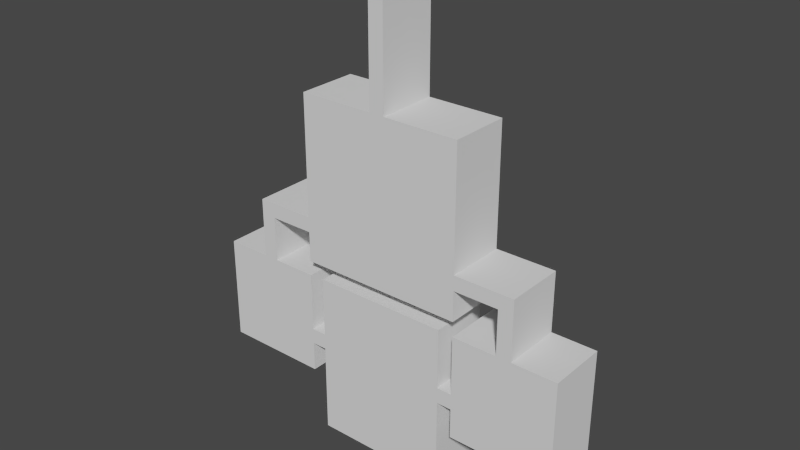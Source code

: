 # Source: museum_final.blend  (saved by Blender 2.79.0; exported with 4.5.12 LTS)
import bpy
from mathutils import Matrix  # noqa: F401  (used for matrix-valued properties, if any)

bpy.ops.wm.read_factory_settings(use_empty=True)
scene = bpy.context.scene
scene.name = 'Scene'

# ---- collections
col_collection_1 = bpy.data.collections.new('Collection 1'); scene.collection.children.link(col_collection_1)

# ---- materials (node trees are filled in below, after node groups)
mat_concrete = bpy.data.materials.new('Concrete')
mat_concrete.alpha_threshold = 0.0
mat_concrete.use_transparent_shadow = False
mat_concrete.roughness = 0.5
mat_concrete.line_color = (0.0, 0.0, 0.0, 1.0)
mat_concrete_wall = bpy.data.materials.new('Concrete Wall')
mat_concrete_wall.alpha_threshold = 0.0
mat_concrete_wall.use_transparent_shadow = False
mat_concrete_wall.roughness = 0.5
mat_concrete_wall.line_color = (0.0, 0.0, 0.0, 1.0)

# ---- material node trees

# ---- world
world_world = bpy.data.worlds.new('World'); scene.world = world_world
world_world.color = (0.05088, 0.05088, 0.05088)
world_world.use_sun_shadow = False
world_world.sun_shadow_jitter_overblur = 0.0
world_world.cycles.sampling_method = 'NONE'
world_world.cycles.sample_map_resolution = 256

# ---- meshes
me_mesh_002 = bpy.data.meshes.new('Mesh.002')
me_mesh_002.from_pydata([(-1.0, -13.0, 4.0), (0.0, -13.0, 4.0), (-1.0, -5.0, 4.0), (0.0, -5.0, 4.0), (-1.0, 6.0, 4.0), (0.0, 6.0, 4.0), (5.0, -5.0, 4.0), (5.0, 6.0, 4.0), (-6.0, -5.0, 4.0), (-6.0, 6.0, 4.0), (-1.0, 4.0, 4.0), (0.0, 4.0, 4.0), (5.0, 4.0, 4.0), (-6.0, 4.0, 4.0), (-1.0, 3.01, 4.0), (-6.0, 3.01, 4.0), (0.0, 3.01, 4.0), (5.0, 3.01, 4.0), (9.0, 4.0, 4.0), (-10.0, 4.0, 4.0), (-10.0, 3.01, 4.0), (9.0, 3.01, 4.0), (8.0, 4.0, 4.0), (8.0, 3.01, 4.0), (-9.0, 3.01, 4.0), (-9.0, 4.0, 4.0), (9.0, 7.0, 4.0), (-10.0, 7.0, 4.0), (8.0, 7.0, 4.0), (-9.0, 7.0, 4.0), (9.0, 14.0, 4.0), (-10.0, 14.0, 4.0), (8.0, 14.0, 4.0), (-9.0, 14.0, 4.0), (5.0, 7.0, 4.0), (5.0, 14.0, 4.0), (12.0, 7.0, 4.0), (12.0, 14.0, 4.0), (-6.0, 7.0, 4.0), (-6.0, 14.0, 4.0), (-13.0, 7.0, 4.0), (-13.0, 14.0, 4.0), (-10.0, 12.0, 4.0), (-9.0, 12.0, 4.0), (-6.0, 12.0, 4.0), (-13.0, 12.0, 4.0), (-10.0, 10.95, 4.0), (-13.0, 10.95, 4.0), (-9.0, 10.95, 4.0), (-6.0, 10.95, 4.0), (8.0, 12.0, 4.0), (9.0, 12.0, 4.0), (5.0, 12.0, 4.0), (12.0, 12.0, 4.0), (8.0, 10.95, 4.0), (5.0, 10.95, 4.0), (9.0, 10.95, 4.0), (12.0, 10.95, 4.0), (-5.0, 12.0, 4.0), (-5.0, 10.95, 4.0), (4.0, 12.0, 4.0), (4.0, 10.95, 4.0), (4.0, 12.0, 4.0), (4.0, 10.95, 4.0), (-5.0, 18.0, 4.0), (4.0, 18.0, 4.0), (-5.0, 6.95, 4.0), (4.0, 6.95, 4.0), (-1.0, -13.0, 0.0), (0.0, -13.0, 0.0), (-1.0, -5.0, 0.0), (0.0, -5.0, 0.0), (-1.0, 6.0, 0.0), (0.0, 6.0, 0.0), (5.0, -5.0, 0.0), (5.0, 6.0, 0.0), (-6.0, -5.0, 0.0), (-6.0, 6.0, 0.0), (-1.0, 4.0, 0.0), (0.0, 4.0, 0.0), (5.0, 4.0, 0.0), (-6.0, 4.0, 0.0), (-1.0, 3.01, 0.0), (-6.0, 3.01, 0.0), (0.0, 3.01, 0.0), (5.0, 3.01, 0.0), (9.0, 4.0, 0.0), (-10.0, 4.0, 0.0), (-10.0, 3.01, 0.0), (9.0, 3.01, 0.0), (8.0, 4.0, 0.0), (8.0, 3.01, 0.0), (-9.0, 3.01, 0.0), (-9.0, 4.0, 0.0), (9.0, 7.0, 0.0), (-10.0, 7.0, 0.0), (8.0, 7.0, 0.0), (-9.0, 7.0, 0.0), (9.0, 14.0, 0.0), (-10.0, 14.0, 0.0), (8.0, 14.0, 0.0), (-9.0, 14.0, 0.0), (5.0, 7.0, 0.0), (5.0, 14.0, 0.0), (12.0, 7.0, 0.0), (12.0, 14.0, 0.0), (-6.0, 7.0, 0.0), (-6.0, 14.0, 0.0), (-13.0, 7.0, 0.0), (-13.0, 14.0, 0.0), (-10.0, 12.0, 0.0), (-9.0, 12.0, 0.0), (-6.0, 12.0, 0.0), (-13.0, 12.0, 0.0), (-10.0, 10.95, 0.0), (-13.0, 10.95, 0.0), (-9.0, 10.95, 0.0), (-6.0, 10.95, 0.0), (8.0, 12.0, 0.0), (9.0, 12.0, 0.0), (5.0, 12.0, 0.0), (12.0, 12.0, 0.0), (8.0, 10.95, 0.0), (5.0, 10.95, 0.0), (9.0, 10.95, 0.0), (12.0, 10.95, 0.0), (-5.0, 12.0, 0.0), (-5.0, 10.95, 0.0), (4.0, 12.0, 0.0), (4.0, 10.95, 0.0), (4.0, 12.0, 0.0), (4.0, 10.95, 0.0), (-5.0, 18.0, 0.0), (4.0, 18.0, 0.0), (-5.0, 6.95, 0.0), (4.0, 6.95, 0.0)], [], [(0, 2, 3, 1), (10, 4, 5, 11), (16, 17, 6, 3), (10, 13, 9, 4), (14, 10, 11, 16), (5, 7, 12, 11), (14, 15, 13, 10), (11, 12, 17, 16), (2, 14, 16, 3), (2, 8, 15, 14), (24, 20, 19, 25), (22, 18, 21, 23), (12, 22, 23, 17), (15, 24, 25, 13), (22, 28, 26, 18), (19, 27, 29, 25), (50, 32, 30, 51), (42, 31, 33, 43), (50, 52, 35, 32), (56, 57, 36, 26), (48, 49, 38, 29), (42, 45, 41, 31), (46, 42, 43, 48), (33, 39, 44, 43), (46, 47, 45, 42), (43, 44, 49, 48), (27, 46, 48, 29), (27, 40, 47, 46), (54, 50, 51, 56), (54, 55, 52, 50), (30, 37, 53, 51), (51, 53, 57, 56), (28, 54, 56, 26), (28, 34, 55, 54), (44, 58, 59, 49), (55, 61, 60, 52), (58, 62, 63, 59), (58, 64, 65, 62), (63, 67, 66, 59), (70, 68, 69, 71), (72, 78, 79, 73), (85, 84, 71, 74), (81, 78, 72, 77), (78, 82, 84, 79), (75, 73, 79, 80), (83, 82, 78, 81), (80, 79, 84, 85), (82, 70, 71, 84), (76, 70, 82, 83), (88, 92, 93, 87), (86, 90, 91, 89), (90, 80, 85, 91), (92, 83, 81, 93), (96, 90, 86, 94), (95, 87, 93, 97), (100, 118, 119, 98), (99, 110, 111, 101), (120, 118, 100, 103), (125, 124, 94, 104), (117, 116, 97, 106), (113, 110, 99, 109), (110, 114, 116, 111), (107, 101, 111, 112), (115, 114, 110, 113), (112, 111, 116, 117), (114, 95, 97, 116), (108, 95, 114, 115), (118, 122, 124, 119), (123, 122, 118, 120), (105, 98, 119, 121), (121, 119, 124, 125), (122, 96, 94, 124), (102, 96, 122, 123), (126, 112, 117, 127), (129, 123, 120, 128), (130, 126, 127, 131), (132, 126, 130, 133), (135, 131, 127, 134), (0, 68, 70, 2), (1, 69, 68, 0), (3, 71, 69, 1), (4, 72, 73, 5), (7, 75, 80, 12), (5, 73, 75, 7), (6, 74, 71, 3), (8, 76, 83, 15), (2, 70, 76, 8), (9, 77, 72, 4), (13, 81, 77, 9), (17, 85, 74, 6), (18, 86, 89, 21), (20, 88, 87, 19), (15, 83, 92, 24), (12, 80, 90, 22), (21, 89, 91, 23), (23, 91, 85, 17), (24, 92, 88, 20), (25, 93, 81, 13), (22, 90, 96, 28), (26, 94, 86, 18), (19, 87, 95, 27), (29, 97, 93, 25), (31, 99, 101, 33), (32, 100, 98, 30), (34, 102, 123, 55), (28, 96, 102, 34), (35, 103, 100, 32), (37, 105, 121, 53), (30, 98, 105, 37), (36, 104, 94, 26), (39, 107, 112, 44), (33, 101, 107, 39), (38, 106, 97, 29), (40, 108, 115, 47), (27, 95, 108, 40), (41, 109, 99, 31), (45, 113, 109, 41), (47, 115, 113, 45), (49, 117, 106, 38), (52, 120, 103, 35), (53, 121, 125, 57), (57, 125, 104, 36), (44, 112, 126, 58), (59, 127, 117, 49), (55, 123, 129, 61), (60, 128, 120, 52), (64, 132, 133, 65), (58, 126, 132, 64), (65, 133, 130, 62), (67, 135, 134, 66), (63, 131, 135, 67), (66, 134, 127, 59)])
me_mesh_002.polygons.foreach_set('material_index', [0, 0, 0, 0, 0, 0, 0, 0, 0, 0, 0, 0, 0, 0, 0, 0, 0, 0, 0, 0, 0, 0, 0, 0, 0, 0, 0, 0, 0, 0, 0, 0, 0, 0, 0, 0, 0, 0, 0, 0, 0, 0, 0, 0, 0, 0, 0, 0, 0, 0, 0, 0, 0, 0, 0, 0, 0, 0, 0, 0, 0, 0, 0, 0, 0, 0, 0, 0, 0, 0, 0, 0, 0, 0, 0, 0, 0, 0, 1, 1, 1, 1, 1, 1, 1, 1, 1, 1, 1, 1, 1, 1, 1, 1, 1, 1, 1, 1, 1, 1, 1, 1, 1, 1, 1, 1, 1, 1, 1, 1, 1, 1, 1, 1, 1, 1, 1, 1, 1, 1, 1, 1, 1, 1, 1, 1, 1, 1, 1, 1, 1, 1])
_uv = me_mesh_002.uv_layers.new(name='UVMap')
_uv.uv.foreach_set('vector', [0.3779, 2.476, 0.3779, 1.253, 0.5308, 1.253, 0.5308, 2.476, 0.3779, -0.1234, 0.3779, -0.4291, 0.5308, -0.4291, 0.5308, -0.1234, 0.5308, 0.028, 1.295, 0.028, 1.295, 1.253, 0.5308, 1.253, 0.3779, -0.1234, -0.3865, -0.1234, -0.3865, -0.4291, 0.3779, -0.4291, 0.3779, 0.028, 0.3779, -0.1234, 0.5308, -0.1234, 0.5308, 0.028, 0.5308, -0.4291, 1.295, -0.4291, 1.295, -0.1234, 0.5308, -0.1234, 0.3779, 0.028, -0.3865, 0.028, -0.3865, -0.1234, 0.3779, -0.1234, 0.5308, -0.1234, 1.295, -0.1234, 1.295, 0.028, 0.5308, 0.028, 0.3779, 1.253, 0.3779, 0.028, 0.5308, 0.028, 0.5308, 1.253, 0.3779, 1.253, -0.3865, 1.253, -0.3865, 0.028, 0.3779, 0.028, -0.8452, 0.028, -0.9981, 0.028, -0.9981, -0.1234, -0.8452, -0.1234, 1.754, -0.1234, 1.907, -0.1234, 1.907, 0.028, 1.754, 0.028, 1.295, -0.1234, 1.754, -0.1234, 1.754, 0.028, 1.295, 0.028, -0.3865, 0.028, -0.8452, 0.028, -0.8452, -0.1234, -0.3865, -0.1234, 1.754, -0.1234, 1.754, -0.582, 1.907, -0.582, 1.907, -0.1234, -0.9981, -0.1234, -0.9981, -0.582, -0.8452, -0.582, -0.8452, -0.1234, 1.754, -1.346, 1.754, -1.652, 1.907, -1.652, 1.907, -1.346, -0.9981, -1.346, -0.9981, -1.652, -0.8452, -1.652, -0.8452, -1.346, 1.754, -1.346, 1.295, -1.346, 1.295, -1.652, 1.754, -1.652, 1.907, -1.186, 2.365, -1.186, 2.365, -0.582, 1.907, -0.582, -0.8452, -1.186, -0.3865, -1.186, -0.3865, -0.582, -0.8452, -0.582, -0.9981, -1.346, -1.457, -1.346, -1.457, -1.652, -0.9981, -1.652, -0.9981, -1.186, -0.9981, -1.346, -0.8452, -1.346, -0.8452, -1.186, -0.8452, -1.652, -0.3865, -1.652, -0.3865, -1.346, -0.8452, -1.346, -0.9981, -1.186, -1.457, -1.186, -1.457, -1.346, -0.9981, -1.346, -0.8452, -1.346, -0.3865, -1.346, -0.3865, -1.186, -0.8452, -1.186, -0.9981, -0.582, -0.9981, -1.186, -0.8452, -1.186, -0.8452, -0.582, -0.9981, -0.582, -1.457, -0.582, -1.457, -1.186, -0.9981, -1.186, 1.754, -1.186, 1.754, -1.346, 1.907, -1.346, 1.907, -1.186, 1.754, -1.186, 1.295, -1.186, 1.295, -1.346, 1.754, -1.346, 1.907, -1.652, 2.365, -1.652, 2.365, -1.346, 1.907, -1.346, 1.907, -1.346, 2.365, -1.346, 2.365, -1.186, 1.907, -1.186, 1.754, -0.582, 1.754, -1.186, 1.907, -1.186, 1.907, -0.582, 1.754, -0.582, 1.295, -0.582, 1.295, -1.186, 1.754, -1.186, -0.3865, -1.346, -0.2337, -1.346, -0.2337, -1.186, -0.3865, -1.186, 1.295, -1.186, 1.142, -1.186, 1.142, -1.346, 1.295, -1.346, -0.2337, -1.346, 1.142, -1.346, 1.142, -1.186, -0.2337, -1.186, -0.2337, -1.346, -0.2337, -2.264, 1.142, -2.264, 1.142, -1.346, 1.142, -1.186, 1.142, -0.5744, -0.2337, -0.5744, -0.2337, -1.186, 0.3779, -0.2762, 0.3779, -1.499, 0.5308, -1.499, 0.5308, -0.2762, 0.3779, 1.405, 0.3779, 1.1, 0.5308, 1.1, 0.5308, 1.405, 1.295, 0.9484, 0.5308, 0.9484, 0.5308, -0.2762, 1.295, -0.2762, -0.3865, 1.1, 0.3779, 1.1, 0.3779, 1.405, -0.3865, 1.405, 0.3779, 1.1, 0.3779, 0.9484, 0.5308, 0.9484, 0.5308, 1.1, 1.295, 1.405, 0.5308, 1.405, 0.5308, 1.1, 1.295, 1.1, -0.3865, 0.9484, 0.3779, 0.9484, 0.3779, 1.1, -0.3865, 1.1, 1.295, 1.1, 0.5308, 1.1, 0.5308, 0.9484, 1.295, 0.9484, 0.3779, 0.9484, 0.3779, -0.2762, 0.5308, -0.2762, 0.5308, 0.9484, -0.3865, -0.2762, 0.3779, -0.2762, 0.3779, 0.9484, -0.3865, 0.9484, -0.9981, 0.9484, -0.8452, 0.9484, -0.8452, 1.1, -0.9981, 1.1, 1.907, 1.1, 1.754, 1.1, 1.754, 0.9484, 1.907, 0.9484, 1.754, 1.1, 1.295, 1.1, 1.295, 0.9484, 1.754, 0.9484, -0.8452, 0.9484, -0.3865, 0.9484, -0.3865, 1.1, -0.8452, 1.1, 1.754, 1.558, 1.754, 1.1, 1.907, 1.1, 1.907, 1.558, -0.9981, 1.558, -0.9981, 1.1, -0.8452, 1.1, -0.8452, 1.558, 1.754, 2.629, 1.754, 2.323, 1.907, 2.323, 1.907, 2.629, -0.9981, 2.629, -0.9981, 2.323, -0.8452, 2.323, -0.8452, 2.629, 1.295, 2.323, 1.754, 2.323, 1.754, 2.629, 1.295, 2.629, 2.365, 2.162, 1.907, 2.162, 1.907, 1.558, 2.365, 1.558, -0.3865, 2.162, -0.8452, 2.162, -0.8452, 1.558, -0.3865, 1.558, -1.457, 2.323, -0.9981, 2.323, -0.9981, 2.629, -1.457, 2.629, -0.9981, 2.323, -0.9981, 2.162, -0.8452, 2.162, -0.8452, 2.323, -0.3865, 2.629, -0.8452, 2.629, -0.8452, 2.323, -0.3865, 2.323, -1.457, 2.162, -0.9981, 2.162, -0.9981, 2.323, -1.457, 2.323, -0.3865, 2.323, -0.8452, 2.323, -0.8452, 2.162, -0.3865, 2.162, -0.9981, 2.162, -0.9981, 1.558, -0.8452, 1.558, -0.8452, 2.162, -1.457, 1.558, -0.9981, 1.558, -0.9981, 2.162, -1.457, 2.162, 1.754, 2.323, 1.754, 2.162, 1.907, 2.162, 1.907, 2.323, 1.295, 2.162, 1.754, 2.162, 1.754, 2.323, 1.295, 2.323, 2.365, 2.629, 1.907, 2.629, 1.907, 2.323, 2.365, 2.323, 2.365, 2.323, 1.907, 2.323, 1.907, 2.162, 2.365, 2.162, 1.754, 2.162, 1.754, 1.558, 1.907, 1.558, 1.907, 2.162, 1.295, 1.558, 1.754, 1.558, 1.754, 2.162, 1.295, 2.162, -0.2337, 2.323, -0.3865, 2.323, -0.3865, 2.162, -0.2337, 2.162, 1.142, 2.162, 1.295, 2.162, 1.295, 2.323, 1.142, 2.323, 1.142, 2.323, -0.2337, 2.323, -0.2337, 2.162, 1.142, 2.162, -0.2337, 3.24, -0.2337, 2.323, 1.142, 2.323, 1.142, 3.24, 1.142, 1.551, 1.142, 2.162, -0.2337, 2.162, -0.2337, 1.551, -2.1, 0.9305, -2.1, 0.1328, -0.505, 0.1328, -0.505, 0.9305, 0.4922, 0.9305, 0.4922, 0.1328, 0.6916, 0.1328, 0.6916, 0.9305, 1.489, 0.9305, 1.489, 0.1328, 3.085, 0.1328, 3.085, 0.9305, 0.2927, 0.9305, 0.2927, 0.1328, 0.4922, 0.1328, 0.4922, 0.9305, -0.7044, 0.9305, -0.7044, 0.1328, -0.3056, 0.1328, -0.3056, 0.9305, 0.4922, 0.9305, 0.4922, 0.1328, 1.489, 0.1328, 1.489, 0.9305, -0.505, 0.9305, -0.505, 0.1328, 0.4922, 0.1328, 0.4922, 0.9305, -0.505, 0.9305, -0.505, 0.1328, 1.092, 0.1328, 1.092, 0.9305, 0.6916, 0.9305, 0.6916, 0.1328, 1.689, 0.1328, 1.689, 0.9305, -0.7044, 0.9305, -0.7044, 0.1328, 0.2927, 0.1328, 0.2927, 0.9305, 1.29, 0.9305, 1.29, 0.1328, 1.689, 0.1328, 1.689, 0.9305, -0.1081, 0.9305, -0.1081, 0.1328, 1.489, 0.1328, 1.489, 0.9305, -0.3056, 0.9305, -0.3056, 0.1328, -0.1081, 0.1328, -0.1081, 0.9305, 1.092, 0.9305, 1.092, 0.1328, 1.29, 0.1328, 1.29, 0.9305, 1.689, 0.9305, 1.689, 0.1328, 2.287, 0.1328, 2.287, 0.9305, 1.489, 0.9305, 1.489, 0.1328, 2.088, 0.1328, 2.088, 0.9305, -1.303, 0.9305, -1.303, 0.1328, -1.103, 0.1328, -1.103, 0.9305, -1.103, 0.9305, -1.103, 0.1328, -0.505, 0.1328, -0.505, 0.9305, 2.287, 0.9305, 2.287, 0.1328, 2.486, 0.1328, 2.486, 0.9305, -1.303, 0.9305, -1.303, 0.1328, -0.7044, 0.1328, -0.7044, 0.9305, 1.29, 0.9305, 1.29, 0.1328, 1.888, 0.1328, 1.888, 0.9305, -0.9039, 0.9305, -0.9039, 0.1328, -0.3056, 0.1328, -0.3056, 0.9305, 1.29, 0.9305, 1.29, 0.1328, 1.888, 0.1328, 1.888, 0.9305, -0.9039, 0.9305, -0.9039, 0.1328, -0.3056, 0.1328, -0.3056, 0.9305, -1.502, 0.9305, -1.502, 0.1328, -1.303, 0.1328, -1.303, 0.9305, 2.088, 0.9305, 2.088, 0.1328, 2.287, 0.1328, 2.287, 0.9305, 1.888, 0.9305, 1.888, 0.1328, 2.676, 0.1328, 2.676, 0.9305, -1.103, 0.9305, -1.103, 0.1328, -0.505, 0.1328, -0.505, 0.9305, 1.489, 0.9305, 1.489, 0.1328, 2.088, 0.1328, 2.088, 0.9305, -2.3, 0.9305, -2.3, 0.1328, -1.901, 0.1328, -1.901, 0.9305, 2.287, 0.9305, 2.287, 0.1328, 2.885, 0.1328, 2.885, 0.9305, -1.901, 0.9305, -1.901, 0.1328, -1.303, 0.1328, -1.303, 0.9305, -2.3, 0.9305, -2.3, 0.1328, -1.901, 0.1328, -1.901, 0.9305, -1.303, 0.9305, -1.303, 0.1328, -0.7044, 0.1328, -0.7044, 0.9305, 1.689, 0.9305, 1.689, 0.1328, 2.287, 0.1328, 2.287, 0.9305, 1.888, 0.9305, 1.888, 0.1328, 2.676, 0.1328, 2.676, 0.9305, 2.486, 0.9305, 2.486, 0.1328, 3.085, 0.1328, 3.085, 0.9305, -2.1, 0.9305, -2.1, 0.1328, -1.502, 0.1328, -1.502, 0.9305, 2.885, 0.9305, 2.885, 0.1328, 3.284, 0.1328, 3.284, 0.9305, 2.676, 0.9305, 2.676, 0.1328, 2.885, 0.1328, 2.885, 0.9305, -1.692, 0.9305, -1.692, 0.1328, -0.9039, 0.1328, -0.9039, 0.9305, 2.885, 0.9305, 2.885, 0.1328, 3.284, 0.1328, 3.284, 0.9305, -1.901, 0.9305, -1.901, 0.1328, -1.692, 0.1328, -1.692, 0.9305, -1.692, 0.9305, -1.692, 0.1328, -0.9039, 0.1328, -0.9039, 0.9305, -0.7044, 0.9305, -0.7044, 0.1328, -0.505, 0.1328, -0.505, 0.9305, 1.489, 0.9305, 1.489, 0.1328, 1.689, 0.1328, 1.689, 0.9305, -0.505, 0.9305, -0.505, 0.1328, -0.3056, 0.1328, -0.3056, 0.9305, 1.29, 0.9305, 1.29, 0.1328, 1.489, 0.1328, 1.489, 0.9305, -0.505, 0.9305, -0.505, 0.1328, 1.29, 0.1328, 1.29, 0.9305, 2.885, 0.9305, 2.885, 0.1328, 4.082, 0.1328, 4.082, 0.9305, -3.098, 0.9305, -3.098, 0.1328, -1.901, 0.1328, -1.901, 0.9305, -0.3056, 0.9305, -0.3056, 0.1328, 1.489, 0.1328, 1.489, 0.9305, -1.692, 0.9305, -1.692, 0.1328, -0.8939, 0.1328, -0.8939, 0.9305, 1.878, 0.9305, 1.878, 0.1328, 2.676, 0.1328, 2.676, 0.9305])
me_mesh_002.materials.append(mat_concrete)
me_mesh_002.materials.append(mat_concrete_wall)
me_mesh_002.use_remesh_preserve_volume = False
me_mesh_002.use_remesh_preserve_attributes = False
me_mesh_002.use_mirror_vertex_groups = False
me_mesh_002.update()

# ---- objects
ob_map_final = bpy.data.objects.new('Map Final', me_mesh_002)

# ---- transforms, parenting, visibility, modifiers, constraints
ob_map_final.location = (0.0, 0.0, 0.0)
ob_map_final.rotation_euler = (-1.571, 0.0, 0.0)
ob_map_final.lineart.crease_threshold = 0.0

# ---- collection membership
col_collection_1.objects.link(ob_map_final)

# ---- scene / render settings (as saved in the file)
scene.frame_start = 1; scene.frame_end = 250; scene.frame_set(1)
scene.render.engine = 'BLENDER_EEVEE_NEXT'
scene.render.resolution_percentage = 50
scene.render.dither_intensity = 0.0
scene.cycles.use_denoising = False
scene.cycles.samples = 10
scene.cycles.sampling_pattern = 'TABULATED_SOBOL'
scene.cycles.light_sampling_threshold = 0.0
scene.cycles.use_adaptive_sampling = False
scene.cycles.use_light_tree = False
scene.cycles.blur_glossy = 0.0
scene.cycles.pixel_filter_type = 'GAUSSIAN'
scene.cycles.sample_clamp_indirect = 0.0
scene.view_settings.view_transform = 'Filmic'
bpy.context.view_layer.update()

# ---- added for rendering (the .blend has no active camera and no usable light): camera, sun
cam_auto = bpy.data.cameras.new('AutoCamera')
cam_auto.lens = 50.0
cam_auto.sensor_width = 36.0
cam_auto.clip_end = 1000.0
ob_auto_camera = bpy.data.objects.new('AutoCamera', cam_auto)
scene.collection.objects.link(ob_auto_camera)
ob_auto_camera.location = (36.5321, -42.4385, 27.1257)
ob_auto_camera.rotation_euler = (1.09748, -7.21219e-08, 0.694738)
scene.camera = ob_auto_camera
light_auto_sun = bpy.data.lights.new('AutoSun', 'SUN')
light_auto_sun.energy = 3.0
light_auto_sun.angle = 0.0523599
ob_auto_sun = bpy.data.objects.new('AutoSun', light_auto_sun)
scene.collection.objects.link(ob_auto_sun)
ob_auto_sun.rotation_euler = (0.872665, 0.174533, 0.523599)
bpy.context.view_layer.update()
